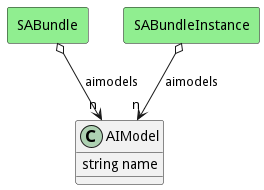

The diagram above was rendered by PlantUML. Its source (embedded in the PNG):
@startuml

class "AIModel" as Model {
 string name

 
}



    rectangle "SABundle" as SABundle #lightgreen {
    }
    
        SABundle   o--> "n" Model : "aimodels"
    
    rectangle "SABundleInstance" as SABundleInstance #lightgreen {
    }
    
        SABundleInstance   o--> "n" Model : "aimodels"
    

@enduml